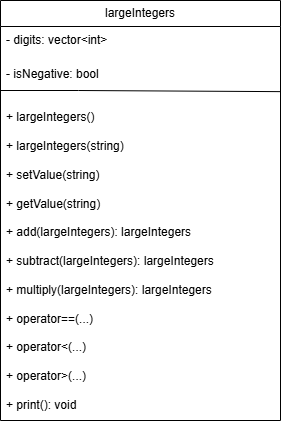

The diagram above was exported from draw.io. Its source (the exported page's mxGraphModel, read from the mxfile embedded in the PNG):
<mxGraphModel dx="872" dy="465" grid="1" gridSize="10" guides="1" tooltips="1" connect="1" arrows="1" fold="1" page="1" pageScale="1" pageWidth="850" pageHeight="1100" math="0" shadow="0">
  <root>
    <mxCell id="0" />
    <mxCell id="1" parent="0" />
    <mxCell id="cLIdmQ4-zcDmtA-GTDXh-1" parent="1" style="swimlane;fontStyle=0;childLayout=stackLayout;horizontal=1;startSize=26;fillColor=none;horizontalStack=0;resizeParent=1;resizeParentMax=0;resizeLast=0;collapsible=1;marginBottom=0;whiteSpace=wrap;html=1;" value="largeIntegers" vertex="1">
      <mxGeometry height="420" width="280" x="330" y="60" as="geometry">
        <mxRectangle height="30" width="100" x="330" y="60" as="alternateBounds" />
      </mxGeometry>
    </mxCell>
    <mxCell id="cLIdmQ4-zcDmtA-GTDXh-2" parent="cLIdmQ4-zcDmtA-GTDXh-1" style="text;strokeColor=none;fillColor=none;align=left;verticalAlign=top;spacingLeft=4;spacingRight=4;overflow=hidden;rotatable=0;points=[[0,0.5],[1,0.5]];portConstraint=eastwest;whiteSpace=wrap;html=1;" value="- digits: vector&amp;lt;int&amp;gt;" vertex="1">
      <mxGeometry height="394" width="280" y="26" as="geometry" />
    </mxCell>
    <mxCell id="cLIdmQ4-zcDmtA-GTDXh-3" parent="1" style="text;strokeColor=none;fillColor=none;align=left;verticalAlign=top;spacingLeft=4;spacingRight=4;overflow=hidden;rotatable=0;points=[[0,0.5],[1,0.5]];portConstraint=eastwest;whiteSpace=wrap;html=1;" value="- isNegative: bool&lt;div&gt;&lt;br&gt;&lt;/div&gt;&lt;div&gt;&lt;br&gt;&lt;/div&gt;&lt;div&gt;+&amp;nbsp;&lt;span style=&quot;background-color: transparent; color: light-dark(rgb(0, 0, 0), rgb(255, 255, 255));&quot;&gt;largeIntegers()&amp;nbsp; &amp;nbsp;&amp;nbsp;&lt;/span&gt;&lt;/div&gt;&lt;div&gt;&lt;br&gt;&lt;/div&gt;&lt;div&gt;+&amp;nbsp;&lt;span style=&quot;background-color: transparent; color: light-dark(rgb(0, 0, 0), rgb(255, 255, 255));&quot;&gt;largeIntegers(string)&lt;/span&gt;&lt;/div&gt;&lt;div&gt;&lt;br&gt;&lt;/div&gt;&lt;div&gt;+&amp;nbsp;&lt;span style=&quot;background-color: transparent; color: light-dark(rgb(0, 0, 0), rgb(255, 255, 255));&quot;&gt;setValue(string)&amp;nbsp;&lt;/span&gt;&lt;/div&gt;&lt;div&gt;&lt;span style=&quot;background-color: transparent; color: light-dark(rgb(0, 0, 0), rgb(255, 255, 255));&quot;&gt;&lt;br&gt;&lt;/span&gt;&lt;/div&gt;&lt;div&gt;+ g&lt;span style=&quot;background-color: transparent; color: light-dark(rgb(0, 0, 0), rgb(255, 255, 255));&quot;&gt;etValue(string)&amp;nbsp;&lt;/span&gt;&lt;/div&gt;&lt;div&gt;&lt;br&gt;&lt;/div&gt;&lt;div&gt;&lt;div&gt;+&amp;nbsp;&lt;span style=&quot;background-color: transparent; color: light-dark(rgb(0, 0, 0), rgb(255, 255, 255));&quot;&gt;add(largeIntegers): largeIntegers&lt;/span&gt;&lt;/div&gt;&lt;div&gt;&lt;br&gt;&lt;/div&gt;&lt;div&gt;+&amp;nbsp;&lt;span style=&quot;background-color: transparent; color: light-dark(rgb(0, 0, 0), rgb(255, 255, 255));&quot;&gt;subtract(largeIntegers): largeIntegers&lt;/span&gt;&lt;/div&gt;&lt;div&gt;&lt;br&gt;&lt;/div&gt;&lt;div&gt;+&amp;nbsp;&lt;span style=&quot;background-color: transparent; color: light-dark(rgb(0, 0, 0), rgb(255, 255, 255));&quot;&gt;multiply(largeIntegers): largeIntegers&lt;/span&gt;&lt;/div&gt;&lt;div&gt;&lt;br&gt;&lt;/div&gt;&lt;div&gt;+&amp;nbsp;&lt;span style=&quot;background-color: transparent; color: light-dark(rgb(0, 0, 0), rgb(255, 255, 255));&quot;&gt;operator==(...)&amp;nbsp;&lt;/span&gt;&lt;/div&gt;&lt;/div&gt;&lt;div&gt;&lt;span style=&quot;background-color: transparent; color: light-dark(rgb(0, 0, 0), rgb(255, 255, 255));&quot;&gt;&lt;br&gt;&lt;/span&gt;&lt;/div&gt;&lt;div&gt;&lt;div&gt;+&amp;nbsp;&lt;span style=&quot;background-color: transparent; color: light-dark(rgb(0, 0, 0), rgb(255, 255, 255));&quot;&gt;operator&amp;lt;(...)&amp;nbsp; &amp;nbsp; &amp;nbsp;&lt;/span&gt;&lt;/div&gt;&lt;div&gt;&lt;br&gt;&lt;/div&gt;&lt;div&gt;+&amp;nbsp;&lt;span style=&quot;background-color: transparent; color: light-dark(rgb(0, 0, 0), rgb(255, 255, 255));&quot;&gt;operator&amp;gt;(...)&lt;/span&gt;&lt;/div&gt;&lt;div&gt;&lt;span style=&quot;background-color: transparent; color: light-dark(rgb(0, 0, 0), rgb(255, 255, 255));&quot;&gt;&amp;nbsp;&amp;nbsp;&lt;/span&gt;&lt;/div&gt;&lt;div&gt;+&amp;nbsp;&lt;span style=&quot;background-color: transparent; color: light-dark(rgb(0, 0, 0), rgb(255, 255, 255));&quot;&gt;print(): void&amp;nbsp;&amp;nbsp;&lt;/span&gt;&lt;/div&gt;&lt;/div&gt;" vertex="1">
      <mxGeometry height="370" width="280" x="330" y="120" as="geometry" />
    </mxCell>
    <mxCell id="cLIdmQ4-zcDmtA-GTDXh-28" edge="1" parent="1" style="endArrow=none;html=1;rounded=0;entryX=1.007;entryY=0.195;entryDx=0;entryDy=0;entryPerimeter=0;" value="">
      <mxGeometry height="50" relative="1" width="50" as="geometry">
        <Array as="points">
          <mxPoint x="408.04" y="150" />
        </Array>
        <mxPoint x="330.04" y="150" as="sourcePoint" />
        <mxPoint x="610" y="151.13" as="targetPoint" />
      </mxGeometry>
    </mxCell>
  </root>
</mxGraphModel>